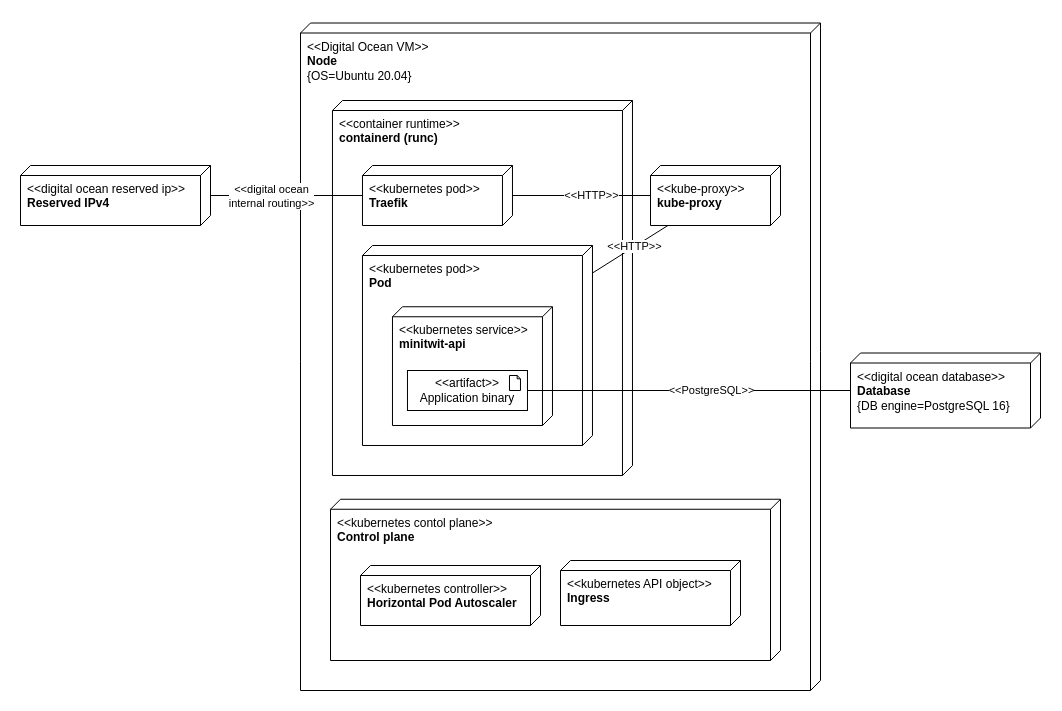

The diagram above was exported from draw.io. Its source (the exported page's mxGraphModel, read from the mxfile embedded in the PNG):
<mxGraphModel dx="2306" dy="2193" grid="1" gridSize="10" guides="1" tooltips="1" connect="1" arrows="1" fold="1" page="1" pageScale="1" pageWidth="850" pageHeight="1100" math="0" shadow="0">
  <root>
    <mxCell id="0" />
    <mxCell id="1" parent="0" />
    <mxCell id="60" value="" style="rounded=0;whiteSpace=wrap;html=1;strokeColor=none;" parent="1" vertex="1">
      <mxGeometry x="-280" y="-700" width="1060" height="710" as="geometry" />
    </mxCell>
    <mxCell id="19" value="&amp;lt;&amp;lt;Digital Ocean VM&amp;gt;&amp;gt;&lt;br&gt;&lt;b&gt;Node&lt;/b&gt;&lt;br&gt;{OS=Ubuntu 20.04}" style="verticalAlign=top;align=left;shape=cube;size=10;direction=south;fontStyle=0;html=1;boundedLbl=1;spacingLeft=5;container=0;" parent="1" vertex="1">
      <mxGeometry x="20" y="-677.5" width="520" height="667.5" as="geometry" />
    </mxCell>
    <mxCell id="21" value="&amp;lt;&amp;lt;kubernetes contol plane&amp;gt;&amp;gt;&lt;br&gt;&lt;b&gt;Control plane&lt;/b&gt;" style="verticalAlign=top;align=left;shape=cube;size=10;direction=south;fontStyle=0;html=1;boundedLbl=1;spacingLeft=5;container=0;" parent="1" vertex="1">
      <mxGeometry x="50" y="-201.25" width="450" height="161.25" as="geometry" />
    </mxCell>
    <mxCell id="22" value="&amp;lt;&amp;lt;digital ocean reserved ip&amp;gt;&amp;gt;&lt;br&gt;&lt;b&gt;Reserved IPv4&lt;/b&gt;" style="verticalAlign=top;align=left;shape=cube;size=10;direction=south;fontStyle=0;html=1;boundedLbl=1;spacingLeft=5;container=0;" parent="1" vertex="1">
      <mxGeometry x="-260" y="-535" width="190" height="60" as="geometry" />
    </mxCell>
    <mxCell id="26" value="&amp;lt;&amp;lt;container runtime&amp;gt;&amp;gt;&lt;br&gt;&lt;b&gt;containerd (runc)&lt;/b&gt;" style="verticalAlign=top;align=left;shape=cube;size=10;direction=south;fontStyle=0;html=1;boundedLbl=1;spacingLeft=5;container=0;" parent="1" vertex="1">
      <mxGeometry x="51.97" y="-600" width="300" height="375" as="geometry" />
    </mxCell>
    <mxCell id="28" value="&amp;lt;&amp;lt;kube-proxy&amp;gt;&amp;gt;&lt;br&gt;&lt;b&gt;kube-proxy&lt;/b&gt;" style="verticalAlign=top;align=left;shape=cube;size=10;direction=south;fontStyle=0;html=1;boundedLbl=1;spacingLeft=5;container=0;" parent="1" vertex="1">
      <mxGeometry x="370" y="-535" width="130" height="60" as="geometry" />
    </mxCell>
    <mxCell id="30" value="&amp;lt;&amp;lt;kubernetes pod&amp;gt;&amp;gt;&lt;br&gt;&lt;b&gt;Pod&lt;/b&gt;" style="verticalAlign=top;align=left;shape=cube;size=10;direction=south;fontStyle=0;html=1;boundedLbl=1;spacingLeft=5;container=0;" parent="1" vertex="1">
      <mxGeometry x="81.97" y="-455" width="230" height="200" as="geometry" />
    </mxCell>
    <mxCell id="31" value="&amp;lt;&amp;lt;kubernetes service&amp;gt;&amp;gt;&lt;br&gt;&lt;b&gt;minitwit-api&lt;/b&gt;" style="verticalAlign=top;align=left;shape=cube;size=10;direction=south;fontStyle=0;html=1;boundedLbl=1;spacingLeft=5;container=0;" parent="1" vertex="1">
      <mxGeometry x="111.97" y="-393.75" width="160" height="118.75" as="geometry" />
    </mxCell>
    <mxCell id="43" value="&amp;lt;&amp;lt;digital ocean database&amp;gt;&amp;gt;&lt;br&gt;&lt;b&gt;Database&lt;/b&gt;&lt;br&gt;{DB engine=PostgreSQL 16}" style="verticalAlign=top;align=left;shape=cube;size=10;direction=south;fontStyle=0;html=1;boundedLbl=1;spacingLeft=5;container=0;" parent="1" vertex="1">
      <mxGeometry x="570" y="-347.5" width="190" height="75" as="geometry" />
    </mxCell>
    <mxCell id="44" value="" style="endArrow=none;html=1;" parent="1" source="46" target="43" edge="1">
      <mxGeometry width="50" height="50" relative="1" as="geometry">
        <mxPoint x="1190" y="-270" as="sourcePoint" />
        <mxPoint x="1240" y="-320" as="targetPoint" />
      </mxGeometry>
    </mxCell>
    <mxCell id="45" value="&amp;lt;&amp;lt;PostgreSQL&amp;gt;&amp;gt;" style="edgeLabel;html=1;align=center;verticalAlign=middle;resizable=0;points=[];" parent="44" vertex="1" connectable="0">
      <mxGeometry x="0.1359" y="1" relative="1" as="geometry">
        <mxPoint as="offset" />
      </mxGeometry>
    </mxCell>
    <mxCell id="46" value="&amp;lt;&amp;lt;artifact&amp;gt;&amp;gt;&lt;br&gt;Application binary" style="html=1;outlineConnect=0;whiteSpace=wrap;shape=mxgraph.archimate3.application;appType=artifact;archiType=square;labelBorderColor=none;" parent="1" vertex="1">
      <mxGeometry x="126.97" y="-330" width="120" height="40" as="geometry" />
    </mxCell>
    <mxCell id="47" value="&amp;lt;&amp;lt;kubernetes API object&amp;gt;&amp;gt;&lt;br&gt;&lt;b&gt;Ingress&lt;/b&gt;" style="verticalAlign=top;align=left;shape=cube;size=10;direction=south;fontStyle=0;html=1;boundedLbl=1;spacingLeft=5;container=0;" parent="1" vertex="1">
      <mxGeometry x="280" y="-140" width="180" height="65" as="geometry" />
    </mxCell>
    <mxCell id="48" value="&amp;lt;&amp;lt;kubernetes controller&amp;gt;&amp;gt;&lt;br&gt;&lt;b&gt;Horizontal Pod Autoscaler&lt;/b&gt;" style="verticalAlign=top;align=left;shape=cube;size=10;direction=south;fontStyle=0;html=1;boundedLbl=1;spacingLeft=5;container=0;" parent="1" vertex="1">
      <mxGeometry x="80" y="-135" width="180" height="60" as="geometry" />
    </mxCell>
    <mxCell id="52" value="&amp;lt;&amp;lt;kubernetes pod&amp;gt;&amp;gt;&lt;br&gt;&lt;b&gt;Traefik&lt;/b&gt;" style="verticalAlign=top;align=left;shape=cube;size=10;direction=south;fontStyle=0;html=1;boundedLbl=1;spacingLeft=5;container=0;" parent="1" vertex="1">
      <mxGeometry x="81.97" y="-535" width="150" height="60" as="geometry" />
    </mxCell>
    <mxCell id="53" value="" style="endArrow=none;html=1;" parent="1" source="52" target="28" edge="1">
      <mxGeometry width="50" height="50" relative="1" as="geometry">
        <mxPoint x="1050" y="-425.86021505376357" as="sourcePoint" />
        <mxPoint x="1320" y="-496.2634408602148" as="targetPoint" />
      </mxGeometry>
    </mxCell>
    <mxCell id="54" value="&amp;lt;&amp;lt;HTTP&amp;gt;&amp;gt;" style="edgeLabel;html=1;align=center;verticalAlign=middle;resizable=0;points=[];" parent="53" vertex="1" connectable="0">
      <mxGeometry x="0.1359" y="1" relative="1" as="geometry">
        <mxPoint as="offset" />
      </mxGeometry>
    </mxCell>
    <mxCell id="55" value="" style="endArrow=none;html=1;" parent="1" source="30" target="28" edge="1">
      <mxGeometry width="50" height="50" relative="1" as="geometry">
        <mxPoint x="762.9999999999995" y="-340" as="sourcePoint" />
        <mxPoint x="819" y="-260" as="targetPoint" />
      </mxGeometry>
    </mxCell>
    <mxCell id="56" value="&amp;lt;&amp;lt;HTTP&amp;gt;&amp;gt;" style="edgeLabel;html=1;align=center;verticalAlign=middle;resizable=0;points=[];" parent="55" vertex="1" connectable="0">
      <mxGeometry x="0.1359" y="1" relative="1" as="geometry">
        <mxPoint as="offset" />
      </mxGeometry>
    </mxCell>
    <mxCell id="23" value="" style="endArrow=none;html=1;" parent="1" source="22" target="52" edge="1">
      <mxGeometry width="50" height="50" relative="1" as="geometry">
        <mxPoint x="-140" y="-350" as="sourcePoint" />
        <mxPoint x="-90" y="-400" as="targetPoint" />
      </mxGeometry>
    </mxCell>
    <mxCell id="24" value="&amp;lt;&amp;lt;digital ocean&lt;br&gt;internal routing&amp;gt;&amp;gt;" style="edgeLabel;html=1;align=center;verticalAlign=middle;resizable=0;points=[];labelBorderColor=none;" parent="23" vertex="1" connectable="0">
      <mxGeometry x="-0.237" y="1" relative="1" as="geometry">
        <mxPoint x="2" y="1" as="offset" />
      </mxGeometry>
    </mxCell>
  </root>
</mxGraphModel>